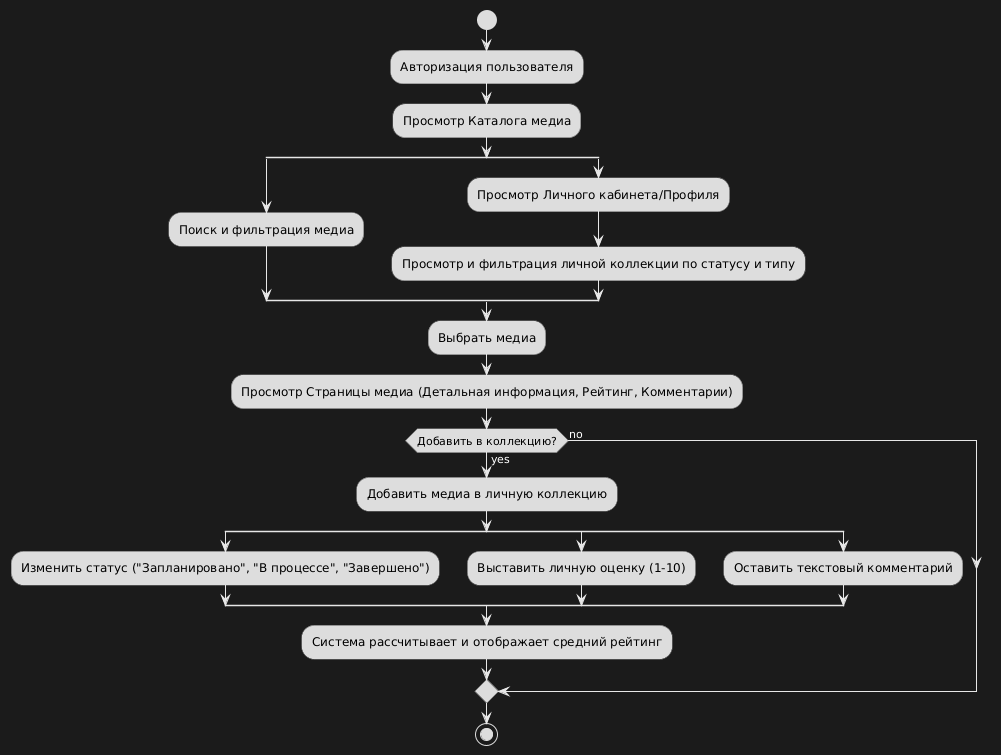

The diagram above was rendered by PlantUML. Its source (embedded in the PNG):
@startuml
skinparam ActivityBorderColor #666666
skinparam ActivityBackgroundColor #DDDDDD
skinparam ActivityFontColor #000000
skinparam ActivityFontStyle normal

start
:Авторизация пользователя;
:Просмотр Каталога медиа;
split
  :Поиск и фильтрация медиа;
split again
  :Просмотр Личного кабинета/Профиля;
  :Просмотр и фильтрация личной коллекции по статусу и типу;
end split

:Выбрать медиа;
:Просмотр Страницы медиа (Детальная информация, Рейтинг, Комментарии);

if (Добавить в коллекцию?) then (yes)
  :Добавить медиа в личную коллекцию;
  
  split
    :Изменить статус ("Запланировано", "В процессе", "Завершено");
  split again
    :Выставить личную оценку (1-10);
  split again
    :Оставить текстовый комментарий;
  end split
  
  :Система рассчитывает и отображает средний рейтинг;
  
else (no)
endif

stop
@enduml